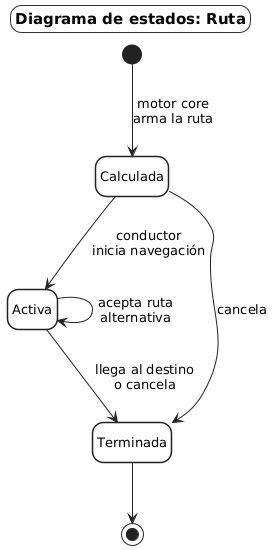

The diagram above was rendered by PlantUML. Its source (embedded in the PNG):
@startuml EST-03_Ruta
' Diagrama de estados general: Ruta
skinparam shadowing false
skinparam defaultFontName "DejaVu Sans"
skinparam defaultFontSize 13
skinparam wrapWidth 160
skinparam ArrowColor #222222
skinparam backgroundColor white
skinparam titleBorderThickness 1
skinparam titleBorderColor #333333
skinparam titleBorderRoundCorner 0
skinparam titleFontSize 15
skinparam titleBackgroundColor white
skinparam roundCorner 22
skinparam state {
  BackgroundColor white
  BorderColor #222222
  BorderThickness 1.5
  StartColor #222222
  EndColor #222222
}
skinparam note {
  BackgroundColor white
  BorderColor #777777
}
hide empty description

title Diagrama de estados: Ruta

state Calculada
state Activa
state Terminada

[*] --> Calculada : motor core\narma la ruta
Calculada --> Activa : conductor\ninicia navegación
Activa --> Activa : acepta ruta\nalternativa
Activa --> Terminada : llega al destino\no cancela
Calculada --> Terminada : cancela
Terminada --> [*]

@enduml